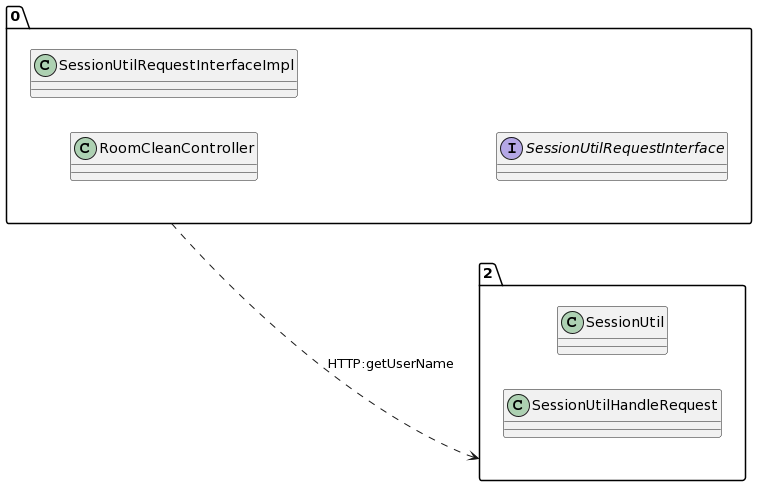

The diagram above was rendered by PlantUML. Its source (embedded in the PNG):
@startuml
allow_mixing
left to right direction
package "0"{
class RoomCleanController
class SessionUtilRequestInterfaceImpl
interface SessionUtilRequestInterface

}
package "2"{
class SessionUtil
class SessionUtilHandleRequest

}
"0" ..> "2":HTTP:getUserName
@enduml